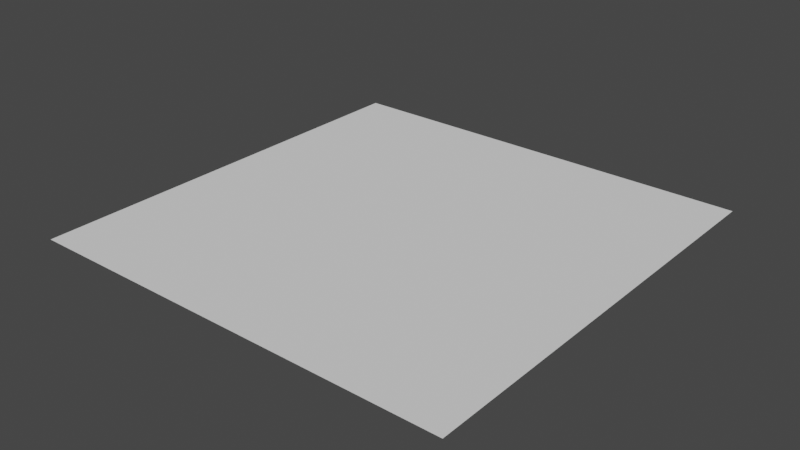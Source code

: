# Source: uiPanel.blend  (saved by Blender 2.93.21; exported with 4.5.12 LTS)
import bpy
from mathutils import Matrix  # noqa: F401  (used for matrix-valued properties, if any)

bpy.ops.wm.read_factory_settings(use_empty=True)
scene = bpy.context.scene
scene.name = 'Scene'

# ---- collections
col_collection = bpy.data.collections.new('Collection'); scene.collection.children.link(col_collection)

# ---- world
world_world = bpy.data.worlds.new('World'); scene.world = world_world
world_world.use_nodes = True; world_world.node_tree.nodes.clear()
_N = world_world.node_tree.nodes; _L = world_world.node_tree.links
n0 = _N.new('ShaderNodeOutputWorld'); n0.name = 'World Output'; n0.location = (300, 300)
n1 = _N.new('ShaderNodeBackground'); n1.name = 'Background'; n1.location = (10, 300)
n1.inputs[0].default_value = (0.05088, 0.05088, 0.05088, 1.0)
_L.new(n1.outputs[0], n0.inputs[0])
n0.is_active_output = True
world_world.color = (0.05088, 0.05088, 0.05088)
world_world.use_sun_shadow = False
world_world.sun_shadow_jitter_overblur = 0.0

# ---- meshes
me_plane_024 = bpy.data.meshes.new('Plane.024')
me_plane_024.from_pydata([(-100.0, -100.0, 0.0), (100.0, -100.0, 0.0), (-100.0, 100.0, 0.0), (100.0, 100.0, 0.0)], [], [(0, 1, 3, 2)])
_uv = me_plane_024.uv_layers.new(name='UVMap')
_uv.uv.foreach_set('vector', [0.0, 0.0, 1.0, 0.0, 1.0, 1.0, 0.0, 1.0])
me_plane_024.use_remesh_fix_poles = True
me_plane_024.use_remesh_preserve_attributes = False
me_plane_024.update()

# ---- objects
ob_plane = bpy.data.objects.new('Plane', me_plane_024)

# ---- transforms, parenting, visibility, modifiers, constraints
ob_plane.location = (0.0, 0.0, 0.0)

# ---- collection membership
col_collection.objects.link(ob_plane)

# ---- scene / render settings (as saved in the file)
scene.frame_start = 1; scene.frame_end = 300; scene.frame_set(0)
scene.render.engine = 'BLENDER_EEVEE_NEXT'
scene.cycles.use_denoising = False
scene.cycles.samples = 128
scene.cycles.sampling_pattern = 'TABULATED_SOBOL'
scene.cycles.use_adaptive_sampling = False
scene.cycles.use_light_tree = False
scene.view_settings.view_transform = 'Filmic'
bpy.context.view_layer.update()

# ---- added for rendering (the .blend has no active camera and no usable light): camera, sun
cam_auto = bpy.data.cameras.new('AutoCamera')
cam_auto.lens = 50.0
cam_auto.sensor_width = 36.0
cam_auto.clip_end = 4592.69
ob_auto_camera = bpy.data.objects.new('AutoCamera', cam_auto)
scene.collection.objects.link(ob_auto_camera)
ob_auto_camera.location = (261.693, -314.032, 209.354)
ob_auto_camera.rotation_euler = (1.09748, -7.21219e-08, 0.694738)
scene.camera = ob_auto_camera
light_auto_sun = bpy.data.lights.new('AutoSun', 'SUN')
light_auto_sun.energy = 3.0
light_auto_sun.angle = 0.0523599
ob_auto_sun = bpy.data.objects.new('AutoSun', light_auto_sun)
scene.collection.objects.link(ob_auto_sun)
ob_auto_sun.rotation_euler = (0.872665, 0.174533, 0.523599)
bpy.context.view_layer.update()
